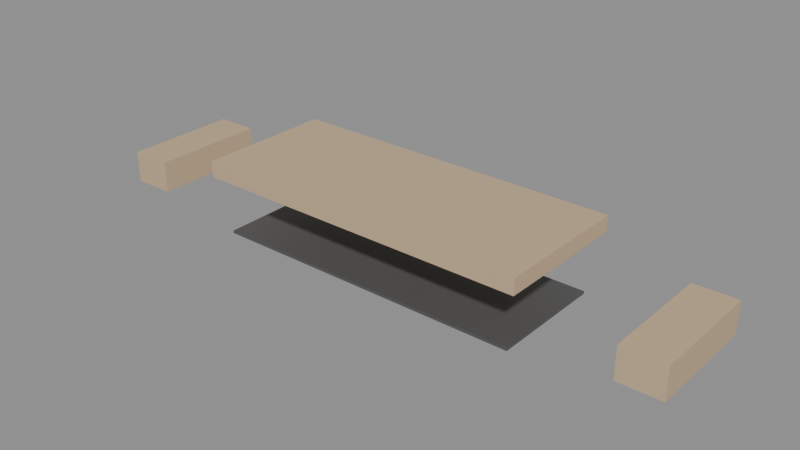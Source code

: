 # Source: p2s_monitor_stand.blend  (saved by Blender 4.4.32; exported with 4.5.12 LTS)
import bpy
from mathutils import Matrix  # noqa: F401  (used for matrix-valued properties, if any)

bpy.ops.wm.read_factory_settings(use_empty=True)
scene = bpy.context.scene
scene.name = 'Scene'

# ---- materials (node trees are filled in below, after node groups)
mat_standwood = bpy.data.materials.new('StandWood')
mat_standpad = bpy.data.materials.new('StandPad')

# ---- material node trees
mat_standwood.use_nodes = True; mat_standwood.node_tree.nodes.clear()
_N = mat_standwood.node_tree.nodes; _L = mat_standwood.node_tree.links
n0 = _N.new('ShaderNodeBsdfPrincipled'); n0.name = 'Principled BSDF'; n0.location = (10, 300)
n0.inputs[0].default_value = (0.58, 0.43, 0.27, 1.0)
n0.inputs[2].default_value = 0.62
n1 = _N.new('ShaderNodeOutputMaterial'); n1.name = 'Material Output'; n1.location = (300, 300)
_L.new(n0.outputs[0], n1.inputs[0])
n1.is_active_output = True
mat_standpad.use_nodes = True; mat_standpad.node_tree.nodes.clear()
_N = mat_standpad.node_tree.nodes; _L = mat_standpad.node_tree.links
n0 = _N.new('ShaderNodeBsdfPrincipled'); n0.name = 'Principled BSDF'; n0.location = (10, 300)
n0.inputs[0].default_value = (0.09, 0.09, 0.09, 1.0)
n1 = _N.new('ShaderNodeOutputMaterial'); n1.name = 'Material Output'; n1.location = (300, 300)
_L.new(n0.outputs[0], n1.inputs[0])
n1.is_active_output = True

# ---- meshes
me_cube = bpy.data.meshes.new('Cube')
me_cube.from_pydata([(-0.16, -0.065, -0.0075), (-0.16, -0.065, 0.0075), (-0.16, 0.065, -0.0075), (-0.16, 0.065, 0.0075), (0.16, -0.065, -0.0075), (0.16, -0.065, 0.0075), (0.16, 0.065, -0.0075), (0.16, 0.065, 0.0075)], [], [(0, 1, 3, 2), (2, 3, 7, 6), (6, 7, 5, 4), (4, 5, 1, 0), (2, 6, 4, 0), (7, 3, 1, 5)])
_uv = me_cube.uv_layers.new(name='UVMap')
_uv.uv.foreach_set('vector', [0.375, 0.0, 0.625, 0.0, 0.625, 0.25, 0.375, 0.25, 0.375, 0.25, 0.625, 0.25, 0.625, 0.5, 0.375, 0.5, 0.375, 0.5, 0.625, 0.5, 0.625, 0.75, 0.375, 0.75, 0.375, 0.75, 0.625, 0.75, 0.625, 1.0, 0.375, 1.0, 0.125, 0.5, 0.375, 0.5, 0.375, 0.75, 0.125, 0.75, 0.625, 0.5, 0.875, 0.5, 0.875, 0.75, 0.625, 0.75])
me_cube.materials.append(mat_standwood)
me_cube.update()
me_cube_001 = bpy.data.meshes.new('Cube.001')
me_cube_001.from_pydata([(-0.02, -0.055, -0.015), (-0.02, -0.055, 0.015), (-0.02, 0.055, -0.015), (-0.02, 0.055, 0.015), (0.02, -0.055, -0.015), (0.02, -0.055, 0.015), (0.02, 0.055, -0.015), (0.02, 0.055, 0.015)], [], [(0, 1, 3, 2), (2, 3, 7, 6), (6, 7, 5, 4), (4, 5, 1, 0), (2, 6, 4, 0), (7, 3, 1, 5)])
_uv = me_cube_001.uv_layers.new(name='UVMap')
_uv.uv.foreach_set('vector', [0.375, 0.0, 0.625, 0.0, 0.625, 0.25, 0.375, 0.25, 0.375, 0.25, 0.625, 0.25, 0.625, 0.5, 0.375, 0.5, 0.375, 0.5, 0.625, 0.5, 0.625, 0.75, 0.375, 0.75, 0.375, 0.75, 0.625, 0.75, 0.625, 1.0, 0.375, 1.0, 0.125, 0.5, 0.375, 0.5, 0.375, 0.75, 0.125, 0.75, 0.625, 0.5, 0.875, 0.5, 0.875, 0.75, 0.625, 0.75])
me_cube_001.materials.append(mat_standwood)
me_cube_001.update()
me_cube_002 = bpy.data.meshes.new('Cube.002')
me_cube_002.from_pydata([(-0.02, -0.055, -0.015), (-0.02, -0.055, 0.015), (-0.02, 0.055, -0.015), (-0.02, 0.055, 0.015), (0.02, -0.055, -0.015), (0.02, -0.055, 0.015), (0.02, 0.055, -0.015), (0.02, 0.055, 0.015)], [], [(0, 1, 3, 2), (2, 3, 7, 6), (6, 7, 5, 4), (4, 5, 1, 0), (2, 6, 4, 0), (7, 3, 1, 5)])
_uv = me_cube_002.uv_layers.new(name='UVMap')
_uv.uv.foreach_set('vector', [0.375, 0.0, 0.625, 0.0, 0.625, 0.25, 0.375, 0.25, 0.375, 0.25, 0.625, 0.25, 0.625, 0.5, 0.375, 0.5, 0.375, 0.5, 0.625, 0.5, 0.625, 0.75, 0.375, 0.75, 0.375, 0.75, 0.625, 0.75, 0.625, 1.0, 0.375, 1.0, 0.125, 0.5, 0.375, 0.5, 0.375, 0.75, 0.125, 0.75, 0.625, 0.5, 0.875, 0.5, 0.875, 0.75, 0.625, 0.75])
me_cube_002.materials.append(mat_standwood)
me_cube_002.update()
me_cube_003 = bpy.data.meshes.new('Cube.003')
me_cube_003.from_pydata([(-0.15, -0.055, -0.00125), (-0.15, -0.055, 0.00125), (-0.15, 0.055, -0.00125), (-0.15, 0.055, 0.00125), (0.15, -0.055, -0.00125), (0.15, -0.055, 0.00125), (0.15, 0.055, -0.00125), (0.15, 0.055, 0.00125)], [], [(0, 1, 3, 2), (2, 3, 7, 6), (6, 7, 5, 4), (4, 5, 1, 0), (2, 6, 4, 0), (7, 3, 1, 5)])
_uv = me_cube_003.uv_layers.new(name='UVMap')
_uv.uv.foreach_set('vector', [0.375, 0.0, 0.625, 0.0, 0.625, 0.25, 0.375, 0.25, 0.375, 0.25, 0.625, 0.25, 0.625, 0.5, 0.375, 0.5, 0.375, 0.5, 0.625, 0.5, 0.625, 0.75, 0.375, 0.75, 0.375, 0.75, 0.625, 0.75, 0.625, 1.0, 0.375, 1.0, 0.125, 0.5, 0.375, 0.5, 0.375, 0.75, 0.125, 0.75, 0.625, 0.5, 0.875, 0.5, 0.875, 0.75, 0.625, 0.75])
me_cube_003.materials.append(mat_standpad)
me_cube_003.update()

# ---- objects
ob_topslab = bpy.data.objects.new('TopSlab', me_cube)
ob_leg_1 = bpy.data.objects.new('Leg_1', me_cube_001)
ob_leg_2 = bpy.data.objects.new('Leg_2', me_cube_002)
ob_pad = bpy.data.objects.new('Pad', me_cube_003)
ob_p2s_monitorstand_root = bpy.data.objects.new('P2S_MonitorStand_Root', None)

# ---- transforms, parenting, visibility, modifiers, constraints
ob_topslab.parent = ob_p2s_monitorstand_root
ob_topslab.location = (0.0, 0.0, 0.065)
ob_leg_1.parent = ob_p2s_monitorstand_root
ob_leg_1.location = (-0.26, 0.0, 0.03)
ob_leg_2.parent = ob_p2s_monitorstand_root
ob_leg_2.location = (0.26, 0.0, 0.03)
ob_pad.parent = ob_p2s_monitorstand_root
ob_pad.location = (0.0, 0.0, 0.0025)
ob_p2s_monitorstand_root.location = (0.0, 0.0, 0.0)

# ---- collection membership
scene.collection.objects.link(ob_topslab)
scene.collection.objects.link(ob_leg_1)
scene.collection.objects.link(ob_leg_2)
scene.collection.objects.link(ob_pad)
scene.collection.objects.link(ob_p2s_monitorstand_root)

# ---- scene / render settings (as saved in the file)
scene.frame_start = 1; scene.frame_end = 250; scene.frame_set(1)
scene.render.engine = 'BLENDER_EEVEE_NEXT'
bpy.context.view_layer.update()

# ---- added for rendering (the .blend has no active camera and no usable light): camera, sun + grey world if the file has none
cam_auto = bpy.data.cameras.new('AutoCamera')
cam_auto.lens = 50.0
cam_auto.sensor_width = 36.0
cam_auto.clip_end = 1000.0
ob_auto_camera = bpy.data.objects.new('AutoCamera', cam_auto)
scene.collection.objects.link(ob_auto_camera)
ob_auto_camera.location = (0.535973, -0.643168, 0.465653)
ob_auto_camera.rotation_euler = (1.09748, -7.21219e-08, 0.694738)
scene.camera = ob_auto_camera
light_auto_sun = bpy.data.lights.new('AutoSun', 'SUN')
light_auto_sun.energy = 3.0
light_auto_sun.angle = 0.0523599
ob_auto_sun = bpy.data.objects.new('AutoSun', light_auto_sun)
scene.collection.objects.link(ob_auto_sun)
ob_auto_sun.rotation_euler = (0.872665, 0.174533, 0.523599)
if scene.world is None:
    world_auto = bpy.data.worlds.new('AutoWorld')
    world_auto.color = (0.3, 0.3, 0.3)
    scene.world = world_auto
bpy.context.view_layer.update()
